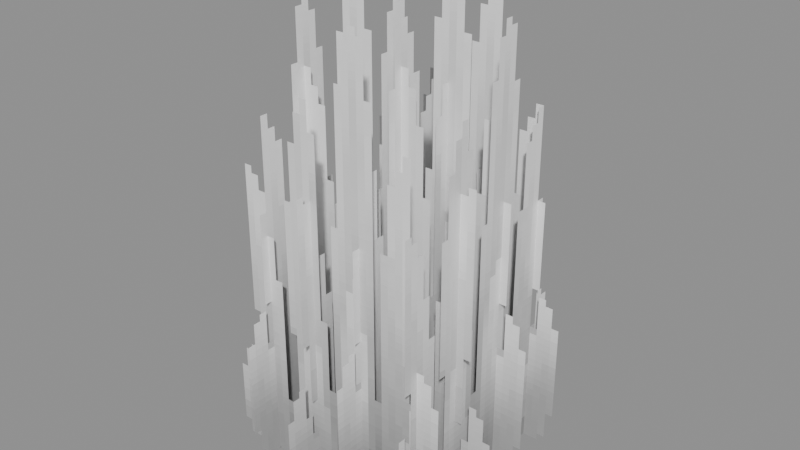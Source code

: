 # Source: Foliage_Grass_Dense_VeryTall_4Rows.blend  (saved by Blender 5.0.119; exported with 4.5.12 LTS)
import bpy
from mathutils import Matrix  # noqa: F401  (used for matrix-valued properties, if any)

bpy.ops.wm.read_factory_settings(use_empty=True)
scene = bpy.context.scene
scene.name = 'Scene'

# ---- collections
col_widgets = bpy.data.collections.new('Widgets'); scene.collection.children.link(col_widgets)
col_widgets.hide_viewport = True

# ---- images (referenced by path relative to the original .blend; pixels are not part of the script)
import os
ASSET_DIR = os.environ.get("B2B_ASSET_DIR", "")  # directory of the original .blend (textures are referenced by path, not embedded)
HERE = os.path.dirname(os.path.abspath(__file__))  # packed textures are extracted next to this script under _unpacked/

def load_image(name, relpath, width, height, colorspace="sRGB"):
    """Load a texture the original file referenced (path relative to the .blend, or extracted next to this script)."""
    p = next((c for c in (os.path.join(HERE, relpath), os.path.join(ASSET_DIR, relpath)) if relpath and os.path.exists(c)), "")
    if p:
        img = bpy.data.images.load(p, check_existing=True)
        img.name = name
    else:  # same state as the original file: an image datablock whose file is absent (Cycles renders it pink)
        img = bpy.data.images.new(name, width, height)
        img.source = "FILE"
        img.filepath = "//" + (relpath or name)
    img.colorspace_settings.name = colorspace
    return img
img_image_0 = load_image('Image_0', '_unpacked/Image_0.42e97463.png', 32, 64, 'sRGB')

# ---- materials (node trees are filled in below, after node groups)
mat_material_0 = bpy.data.materials.new('Material_0')

# ---- material node trees
mat_material_0.use_nodes = True; mat_material_0.node_tree.nodes.clear()
_N = mat_material_0.node_tree.nodes; _L = mat_material_0.node_tree.links
n0 = _N.new('ShaderNodeBsdfPrincipled'); n0.name = 'Principled BSDF'; n0.location = (10, 300)
n0.inputs[2].default_value = 1.0
n1 = _N.new('ShaderNodeOutputMaterial'); n1.name = 'Material Output'; n1.location = (300, 300)
n2 = _N.new('NodeFrame'); n2.name = 'Frame'; n2.location = (0, 0)
n2.label = 'Alpha Clip'
n2.width = 150
n3 = _N.new('ShaderNodeMath'); n3.name = 'Math'; n3.location = (-340, -20)
n3.operation = 'SUBTRACT'
n3.inputs[0].default_value = 1.0
n4 = _N.new('ShaderNodeMath'); n4.name = 'Math.001'; n4.location = (-540, -20)
n4.operation = 'LESS_THAN'
n4.inputs[1].default_value = 0.05
n5 = _N.new('ShaderNodeTexImage'); n5.name = 'Image Texture'; n5.location = (-840, 210)
n5.label = 'BASE COLOR'
n5.image = img_image_0
n5.interpolation = 'Closest'
n5.extension = 'EXTEND'
n3.parent = n2
n4.parent = n2
_L.new(n0.outputs[0], n1.inputs[0])
_L.new(n3.outputs[0], n0.inputs[4])
_L.new(n4.outputs[0], n3.inputs[1])
_L.new(n5.outputs[0], n0.inputs[0])
_L.new(n5.outputs[1], n4.inputs[0])
n1.is_active_output = True

# ---- meshes
me_mesh_0 = bpy.data.meshes.new('Mesh_0')
me_mesh_0.from_pydata([(-1.0, -6.247e-05, 2.804), (1.0, -6.253e-05, 2.804), (-1.0, -6.247e-05, -0.7858), (1.0, -6.253e-05, -0.7858)], [], [(0, 2, 1), (2, 3, 1)])
_uv = me_mesh_0.uv_layers.new(name='UVMap')
_uv.uv.foreach_set('vector', [0.0, 1.0, 0.0, 0.0, 1.0, 1.0, 0.0, 0.0, 1.0, 0.0, 1.0, 1.0])
me_mesh_0.materials.append(mat_material_0)
me_mesh_0.update()
me_mesh_0.normals_split_custom_set([tuple(v) for v in zip(*[iter([-3.423e-08, -1.0, 0.0, -3.423e-08, -1.0, 0.0, -3.423e-08, -1.0, 0.0, -3.423e-08, -1.0, 0.0, -3.423e-08, -1.0, 0.0, -3.423e-08, -1.0, 0.0])] * 3)])
me_mesh_1 = bpy.data.meshes.new('Mesh_1')
me_mesh_1.from_pydata([(-1.0, -6.247e-05, 2.795), (1.0, -6.253e-05, 2.795), (-1.0, -6.247e-05, -0.7949), (1.0, -6.253e-05, -0.7949)], [], [(0, 2, 1), (2, 3, 1)])
_uv = me_mesh_1.uv_layers.new(name='UVMap')
_uv.uv.foreach_set('vector', [0.0, 1.0, 0.0, 0.0, 1.0, 1.0, 0.0, 0.0, 1.0, 0.0, 1.0, 1.0])
me_mesh_1.materials.append(mat_material_0)
me_mesh_1.update()
me_mesh_1.normals_split_custom_set([tuple(v) for v in zip(*[iter([-3.423e-08, -1.0, 0.0, -3.423e-08, -1.0, 0.0, -3.423e-08, -1.0, 0.0, -3.423e-08, -1.0, 0.0, -3.423e-08, -1.0, 0.0, -3.423e-08, -1.0, 0.0])] * 3)])
me_mesh_2 = bpy.data.meshes.new('Mesh_2')
me_mesh_2.from_pydata([(-1.0, -6.247e-05, 2.809), (1.0, -6.253e-05, 2.809), (-1.0, -6.247e-05, -0.7808), (1.0, -6.253e-05, -0.7808)], [], [(0, 2, 1), (2, 3, 1)])
_uv = me_mesh_2.uv_layers.new(name='UVMap')
_uv.uv.foreach_set('vector', [1.0, 1.0, 1.0, 0.0, 0.0, 1.0, 1.0, 0.0, 0.0, 0.0, 0.0, 1.0])
me_mesh_2.materials.append(mat_material_0)
me_mesh_2.update()
me_mesh_2.normals_split_custom_set([tuple(v) for v in zip(*[iter([-3.423e-08, -1.0, 0.0, -3.423e-08, -1.0, 0.0, -3.423e-08, -1.0, 0.0, -3.423e-08, -1.0, 0.0, -3.423e-08, -1.0, 0.0, -3.423e-08, -1.0, 0.0])] * 3)])
me_mesh_3 = bpy.data.meshes.new('Mesh_3')
me_mesh_3.from_pydata([(-1.0, -6.25e-05, 3.13), (1.0, -6.25e-05, 3.13), (-1.0, -6.25e-05, -0.8705), (1.0, -6.25e-05, -0.8705)], [], [(0, 2, 1), (2, 3, 1)])
_uv = me_mesh_3.uv_layers.new(name='UVMap')
_uv.uv.foreach_set('vector', [0.0, 1.0, 0.0, 0.0, 1.0, 1.0, 0.0, 0.0, 1.0, 0.0, 1.0, 1.0])
me_mesh_3.materials.append(mat_material_0)
me_mesh_3.update()
me_mesh_3.normals_split_custom_set([tuple(v) for v in zip(*[iter([0.0, -1.0, 0.0, 0.0, -1.0, 0.0, 0.0, -1.0, 0.0, 0.0, -1.0, 0.0, 0.0, -1.0, 0.0, 0.0, -1.0, 0.0])] * 3)])
me_mesh_4 = bpy.data.meshes.new('Mesh_4')
me_mesh_4.from_pydata([(-1.0, -6.247e-05, 2.795), (1.0, -6.253e-05, 2.795), (-1.0, -6.247e-05, -0.7949), (1.0, -6.253e-05, -0.7949)], [], [(0, 2, 1), (2, 3, 1)])
_uv = me_mesh_4.uv_layers.new(name='UVMap')
_uv.uv.foreach_set('vector', [1.0, 1.0, 1.0, 0.0, 0.0, 1.0, 1.0, 0.0, 0.0, 0.0, 0.0, 1.0])
me_mesh_4.materials.append(mat_material_0)
me_mesh_4.update()
me_mesh_4.normals_split_custom_set([tuple(v) for v in zip(*[iter([-3.423e-08, -1.0, 0.0, -3.423e-08, -1.0, 0.0, -3.423e-08, -1.0, 0.0, -3.423e-08, -1.0, 0.0, -3.423e-08, -1.0, 0.0, -3.423e-08, -1.0, 0.0])] * 3)])
me_mesh_5 = bpy.data.meshes.new('Mesh_5')
me_mesh_5.from_pydata([(-1.0, -6.25e-05, 2.972), (1.0, -6.25e-05, 2.972), (-1.0, -6.25e-05, -0.6661), (1.0, -6.25e-05, -0.6661)], [], [(0, 2, 1), (2, 3, 1)])
_uv = me_mesh_5.uv_layers.new(name='UVMap')
_uv.uv.foreach_set('vector', [0.0, 1.0, 0.0, 0.0, 1.0, 1.0, 0.0, 0.0, 1.0, 0.0, 1.0, 1.0])
me_mesh_5.materials.append(mat_material_0)
me_mesh_5.update()
me_mesh_5.normals_split_custom_set([tuple(v) for v in zip(*[iter([0.0, -1.0, 0.0, 0.0, -1.0, 0.0, 0.0, -1.0, 0.0, 0.0, -1.0, 0.0, 0.0, -1.0, 0.0, 0.0, -1.0, 0.0])] * 3)])
me_mesh_6 = bpy.data.meshes.new('Mesh_6')
me_mesh_6.from_pydata([(-1.0, 0.06244, 2.803), (1.0, 0.06244, 2.803), (-1.0, 0.06244, -0.7868), (1.0, 0.06244, -0.7868)], [], [(0, 2, 1), (2, 3, 1)])
_uv = me_mesh_6.uv_layers.new(name='UVMap')
_uv.uv.foreach_set('vector', [0.0, 1.0, 0.0, 0.0, 1.0, 1.0, 0.0, 0.0, 1.0, 0.0, 1.0, 1.0])
me_mesh_6.materials.append(mat_material_0)
me_mesh_6.update()
me_mesh_6.normals_split_custom_set([tuple(v) for v in zip(*[iter([0.0, -1.0, 0.0, 0.0, -1.0, 0.0, 0.0, -1.0, 0.0, 0.0, -1.0, 0.0, 0.0, -1.0, 0.0, 0.0, -1.0, 0.0])] * 3)])
me_mesh_7 = bpy.data.meshes.new('Mesh_7')
me_mesh_7.from_pydata([(-1.0, 0.06244, 3.125), (1.0, 0.06244, 3.125), (-1.0, 0.06244, -0.8751), (1.0, 0.06244, -0.8751)], [], [(0, 2, 1), (2, 3, 1)])
_uv = me_mesh_7.uv_layers.new(name='UVMap')
_uv.uv.foreach_set('vector', [1.0, 1.0, 1.0, 0.0, 0.0, 1.0, 1.0, 0.0, 0.0, 0.0, 0.0, 1.0])
me_mesh_7.materials.append(mat_material_0)
me_mesh_7.update()
me_mesh_7.normals_split_custom_set([tuple(v) for v in zip(*[iter([0.0, -1.0, 0.0, 0.0, -1.0, 0.0, 0.0, -1.0, 0.0, 0.0, -1.0, 0.0, 0.0, -1.0, 0.0, 0.0, -1.0, 0.0])] * 3)])
me_plane = bpy.data.meshes.new('Plane')
me_plane.from_pydata([(-1.0, -6.123e-17, -1.0), (1.0, -6.123e-17, -1.0), (-1.0, 6.123e-17, 1.0), (1.0, 6.123e-17, 1.0)], [], [(0, 1, 3, 2)])
_uv = me_plane.uv_layers.new(name='UVMap')
_uv.uv.foreach_set('vector', [0.0, 0.0, 1.0, 0.0, 1.0, 1.0, 0.0, 1.0])
me_plane.update()
arm_armature = bpy.data.armatures.new('Armature')  # bones are not reproduced
arm_armature_001 = bpy.data.armatures.new('Armature.001')  # bones are not reproduced
arm_armature_002 = bpy.data.armatures.new('Armature.002')  # bones are not reproduced
arm_armature_003 = bpy.data.armatures.new('Armature.003')  # bones are not reproduced
arm_armature_004 = bpy.data.armatures.new('Armature.004')  # bones are not reproduced
arm_armature_005 = bpy.data.armatures.new('Armature.005')  # bones are not reproduced
arm_armature_006 = bpy.data.armatures.new('Armature.006')  # bones are not reproduced
arm_armature_007 = bpy.data.armatures.new('Armature.007')  # bones are not reproduced

# ---- objects
ob_block = bpy.data.objects.new('Block', arm_armature)
ob_mesh_0 = bpy.data.objects.new('Mesh_0', me_mesh_0)
ob_block_001 = bpy.data.objects.new('Block.001', arm_armature_001)
ob_mesh_1 = bpy.data.objects.new('Mesh_1', me_mesh_1)
ob_block_002 = bpy.data.objects.new('Block.002', arm_armature_002)
ob_mesh_2 = bpy.data.objects.new('Mesh_2', me_mesh_2)
ob_block_003 = bpy.data.objects.new('Block.003', arm_armature_003)
ob_mesh_3 = bpy.data.objects.new('Mesh_3', me_mesh_3)
ob_block_004 = bpy.data.objects.new('Block.004', arm_armature_004)
ob_mesh_4 = bpy.data.objects.new('Mesh_4', me_mesh_4)
ob_block_005 = bpy.data.objects.new('Block.005', arm_armature_005)
ob_mesh_5 = bpy.data.objects.new('Mesh_5', me_mesh_5)
ob_block_006 = bpy.data.objects.new('Block.006', arm_armature_006)
ob_mesh_6 = bpy.data.objects.new('Mesh_6', me_mesh_6)
ob_block_007 = bpy.data.objects.new('Block.007', arm_armature_007)
ob_mesh_7 = bpy.data.objects.new('Mesh_7', me_mesh_7)
ob_wgt_block = bpy.data.objects.new('WGT-Block', me_plane)

# ---- transforms, parenting, visibility, modifiers, constraints
ob_block.location = (0.75, -1.25e-07, 0.75)
ob_block.rotation_mode = 'QUATERNION'
ob_block.rotation_quaternion = (0.7071, 0.0, 0.0, 0.7071)
ob_block.show_in_front = True
ob_mesh_0.parent = ob_block
ob_mesh_0.location = (0.0, 0.0, 0.0)
ob_mesh_0.rotation_mode = 'QUATERNION'
ob_mesh_0.rotation_quaternion = (1.0, 0.0, 0.0, 0.0)
_vg = ob_mesh_0.vertex_groups.new(name='Block')
_vg.add([0, 1, 2, 3], 1.0, 'REPLACE')
_m = ob_mesh_0.modifiers.new('Armature', 'ARMATURE')
_m.object = ob_block
ob_block_001.location = (-0.1875, -1.25e-07, 0.75)
ob_block_001.rotation_mode = 'QUATERNION'
ob_block_001.rotation_quaternion = (0.7071, 0.0, 0.0, 0.7071)
ob_block_001.show_in_front = True
ob_mesh_1.parent = ob_block_001
ob_mesh_1.location = (0.0, 0.0, 0.0)
ob_mesh_1.rotation_mode = 'QUATERNION'
ob_mesh_1.rotation_quaternion = (1.0, 0.0, 0.0, 0.0)
_vg = ob_mesh_1.vertex_groups.new(name='Block')
_vg.add([0, 1, 2, 3], 1.0, 'REPLACE')
_m = ob_mesh_1.modifiers.new('Armature', 'ARMATURE')
_m.object = ob_block_001
ob_block_002.location = (0.25, -1.25e-07, 0.75)
ob_block_002.rotation_mode = 'QUATERNION'
ob_block_002.rotation_quaternion = (0.7071, 0.0, 0.0, 0.7071)
ob_block_002.show_in_front = True
ob_mesh_2.parent = ob_block_002
ob_mesh_2.location = (0.0, 0.0, 0.0)
ob_mesh_2.rotation_mode = 'QUATERNION'
ob_mesh_2.rotation_quaternion = (1.0, 0.0, 0.0, 0.0)
_vg = ob_mesh_2.vertex_groups.new(name='Block')
_vg.add([0, 1, 2, 3], 1.0, 'REPLACE')
_m = ob_mesh_2.modifiers.new('Armature', 'ARMATURE')
_m.object = ob_block_002
ob_block_003.location = (0.0625, 0.25, 0.75)
ob_block_003.rotation_mode = 'QUATERNION'
ob_block_003.rotation_quaternion = (1.0, 0.0, 0.0, 0.0)
ob_block_003.show_in_front = True
ob_mesh_3.parent = ob_block_003
ob_mesh_3.location = (0.0, 0.0, 0.0)
ob_mesh_3.rotation_mode = 'QUATERNION'
ob_mesh_3.rotation_quaternion = (1.0, 0.0, 0.0, 0.0)
_vg = ob_mesh_3.vertex_groups.new(name='Block')
_vg.add([0, 1, 2, 3], 1.0, 'REPLACE')
_m = ob_mesh_3.modifiers.new('Armature', 'ARMATURE')
_m.object = ob_block_003
ob_block_004.location = (-0.625, -1.25e-07, 0.75)
ob_block_004.rotation_mode = 'QUATERNION'
ob_block_004.rotation_quaternion = (0.7071, 0.0, 0.0, 0.7071)
ob_block_004.show_in_front = True
ob_mesh_4.parent = ob_block_004
ob_mesh_4.location = (0.0, 0.0, 0.0)
ob_mesh_4.rotation_mode = 'QUATERNION'
ob_mesh_4.rotation_quaternion = (1.0, 0.0, 0.0, 0.0)
_vg = ob_mesh_4.vertex_groups.new(name='Block')
_vg.add([0, 1, 2, 3], 1.0, 'REPLACE')
_m = ob_mesh_4.modifiers.new('Armature', 'ARMATURE')
_m.object = ob_block_004
ob_block_005.location = (0.0, -0.6875, 0.6362)
ob_block_005.rotation_mode = 'QUATERNION'
ob_block_005.rotation_quaternion = (1.0, 0.0, 0.0, 0.0)
ob_block_005.show_in_front = True
ob_mesh_5.parent = ob_block_005
ob_mesh_5.location = (0.0, 0.0, 0.0)
ob_mesh_5.rotation_mode = 'QUATERNION'
ob_mesh_5.rotation_quaternion = (1.0, 0.0, 0.0, 0.0)
_vg = ob_mesh_5.vertex_groups.new(name='Block')
_vg.add([0, 1, 2, 3], 1.0, 'REPLACE')
_m = ob_mesh_5.modifiers.new('Armature', 'ARMATURE')
_m.object = ob_block_005
ob_block_006.location = (0.0625, 0.625, 0.75)
ob_block_006.rotation_mode = 'QUATERNION'
ob_block_006.rotation_quaternion = (1.0, 0.0, 0.0, 0.0)
ob_block_006.show_in_front = True
ob_mesh_6.parent = ob_block_006
ob_mesh_6.location = (0.0, 0.0, 0.0)
ob_mesh_6.rotation_mode = 'QUATERNION'
ob_mesh_6.rotation_quaternion = (1.0, 0.0, 0.0, 0.0)
_vg = ob_mesh_6.vertex_groups.new(name='Block')
_vg.add([0, 1, 2, 3], 1.0, 'REPLACE')
_m = ob_mesh_6.modifiers.new('Armature', 'ARMATURE')
_m.object = ob_block_006
ob_block_007.location = (0.0625, -0.3125, 0.75)
ob_block_007.rotation_mode = 'QUATERNION'
ob_block_007.rotation_quaternion = (1.0, 0.0, 0.0, 0.0)
ob_block_007.show_in_front = True
ob_mesh_7.parent = ob_block_007
ob_mesh_7.location = (0.0, 0.0, 0.0)
ob_mesh_7.rotation_mode = 'QUATERNION'
ob_mesh_7.rotation_quaternion = (1.0, 0.0, 0.0, 0.0)
_vg = ob_mesh_7.vertex_groups.new(name='Block')
_vg.add([0, 1, 2, 3], 1.0, 'REPLACE')
_m = ob_mesh_7.modifiers.new('Armature', 'ARMATURE')
_m.object = ob_block_007
ob_wgt_block.location = (0.0, 0.0, 0.0)
ob_wgt_block.hide_render = True

# ---- collection membership
scene.collection.objects.link(ob_block)
scene.collection.objects.link(ob_mesh_0)
scene.collection.objects.link(ob_block_001)
scene.collection.objects.link(ob_mesh_1)
scene.collection.objects.link(ob_block_002)
scene.collection.objects.link(ob_mesh_2)
scene.collection.objects.link(ob_block_003)
scene.collection.objects.link(ob_mesh_3)
scene.collection.objects.link(ob_block_004)
scene.collection.objects.link(ob_mesh_4)
scene.collection.objects.link(ob_block_005)
scene.collection.objects.link(ob_mesh_5)
scene.collection.objects.link(ob_block_006)
scene.collection.objects.link(ob_mesh_6)
scene.collection.objects.link(ob_block_007)
scene.collection.objects.link(ob_mesh_7)
col_widgets.objects.link(ob_wgt_block)

# ---- scene / render settings (as saved in the file)
scene.frame_start = 1; scene.frame_end = 250; scene.frame_set(1)
scene.render.engine = 'BLENDER_EEVEE_NEXT'
scene.render.bake_bias = 0.0
scene.render.bake_samples = 0
scene.cycles.sampling_pattern = 'TABULATED_SOBOL'
scene.eevee.use_volume_custom_range = False
bpy.context.view_layer.update()

# ---- added for rendering (the .blend has no active camera and no usable light): camera, sun + grey world if the file has none
cam_auto = bpy.data.cameras.new('AutoCamera')
cam_auto.lens = 50.0
cam_auto.sensor_width = 36.0
cam_auto.clip_end = 1000.0
ob_auto_camera = bpy.data.objects.new('AutoCamera', cam_auto)
scene.collection.objects.link(ob_auto_camera)
ob_auto_camera.location = (4.59128, -5.47204, 5.52525)
ob_auto_camera.rotation_euler = (1.09748, -7.21219e-08, 0.694738)
scene.camera = ob_auto_camera
light_auto_sun = bpy.data.lights.new('AutoSun', 'SUN')
light_auto_sun.energy = 3.0
light_auto_sun.angle = 0.0523599
ob_auto_sun = bpy.data.objects.new('AutoSun', light_auto_sun)
scene.collection.objects.link(ob_auto_sun)
ob_auto_sun.rotation_euler = (0.872665, 0.174533, 0.523599)
if scene.world is None:
    world_auto = bpy.data.worlds.new('AutoWorld')
    world_auto.color = (0.3, 0.3, 0.3)
    scene.world = world_auto
bpy.context.view_layer.update()
